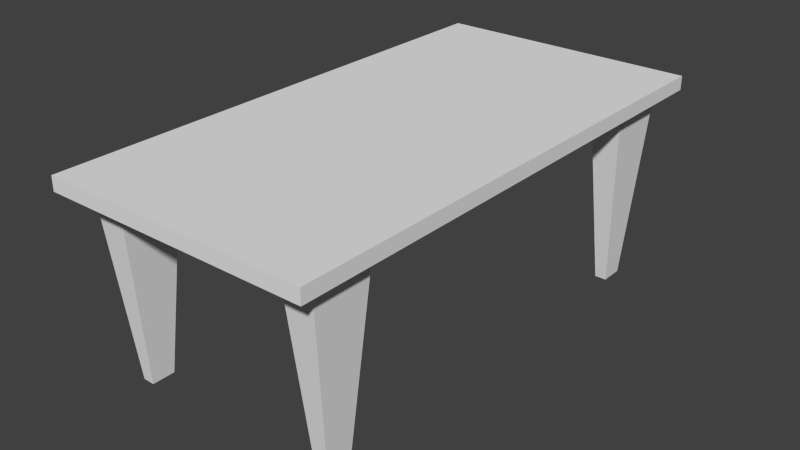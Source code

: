 # Source: Table.blend  (saved by Blender 2.76.0; exported with 4.5.12 LTS)
import bpy
from mathutils import Matrix  # noqa: F401  (used for matrix-valued properties, if any)

bpy.ops.wm.read_factory_settings(use_empty=True)
scene = bpy.context.scene
scene.name = 'Scene'

# ---- collections
col_collection_1 = bpy.data.collections.new('Collection 1'); scene.collection.children.link(col_collection_1)

# ---- world
world_world = bpy.data.worlds.new('World'); scene.world = world_world
world_world.color = (0.05088, 0.05088, 0.05088)
world_world.use_sun_shadow = False
world_world.sun_shadow_jitter_overblur = 0.0
world_world.cycles.sampling_method = 'MANUAL'
world_world.cycles.sample_map_resolution = 256

# ---- meshes
me_cube_001 = bpy.data.meshes.new('Cube.001')
me_cube_001.from_pydata([(-1.052, -1.037, -1.0), (-1.052, -1.037, 1.0), (-1.052, 1.037, -1.0), (-1.052, 1.037, 1.0), (1.052, -1.037, -1.0), (1.052, -1.037, 1.0), (1.052, 1.037, -1.0), (1.052, 1.037, 1.0), (-0.9302, -0.9302, -1.0), (-0.9302, 0.9302, -1.0), (0.9302, -0.9302, -1.0), (0.9302, 0.9302, -1.0), (-0.9302, -0.9302, -2.756), (-0.9302, 0.9302, -2.756), (0.9302, -0.9302, -2.756), (0.9302, 0.9302, -2.756), (-0.9302, 0.0, -2.756), (0.0, 0.9302, -2.756), (0.9302, 0.0, -2.756), (0.0, -0.9302, -2.756), (0.0, 0.0, -2.756), (-0.9302, -0.4651, -2.756), (-0.4651, 0.9302, -2.756), (0.9302, 0.4651, -2.756), (0.4651, -0.9302, -2.756), (-0.9302, 0.4651, -2.756), (0.4651, 0.9302, -2.756), (0.9302, -0.4651, -2.756), (-0.4651, -0.9302, -2.756), (0.4651, 0.0, -2.756), (-0.4651, 0.0, -2.756), (0.0, -0.4651, -2.756), (0.0, 0.4651, -2.756), (-0.4651, 0.4651, -2.756), (-0.4651, -0.4651, -2.756), (0.4651, -0.4651, -2.756), (0.4651, 0.4651, -2.756), (-0.9302, -0.6976, -2.756), (-0.6976, 0.9302, -2.756), (0.9302, 0.6976, -2.756), (0.6976, -0.9302, -2.756), (-0.9302, 0.2325, -2.756), (0.2325, 0.9302, -2.756), (0.9302, -0.2325, -2.756), (-0.2325, -0.9302, -2.756), (0.6976, 0.0, -2.756), (-0.2325, 0.0, -2.756), (0.0, -0.6976, -2.756), (0.0, 0.2325, -2.756), (-0.9302, -0.2325, -2.756), (-0.2325, 0.9302, -2.756), (0.9302, 0.2325, -2.756), (0.2325, -0.9302, -2.756), (-0.9302, 0.6976, -2.756), (0.6976, 0.9302, -2.756), (0.9302, -0.6976, -2.756), (-0.6976, -0.9302, -2.756), (0.2325, 0.0, -2.756), (-0.6976, 0.0, -2.756), (0.0, -0.2325, -2.756), (0.0, 0.6976, -2.756), (-0.2325, 0.4651, -2.756), (-0.6976, 0.4651, -2.756), (-0.4651, 0.2325, -2.756), (-0.4651, 0.6976, -2.756), (-0.2325, -0.4651, -2.756), (-0.6976, -0.4651, -2.756), (-0.4651, -0.6976, -2.756), (-0.4651, -0.2325, -2.756), (0.6976, -0.4651, -2.756), (0.2325, -0.4651, -2.756), (0.4651, -0.6976, -2.756), (0.4651, -0.2325, -2.756), (0.6976, 0.4651, -2.756), (0.2325, 0.4651, -2.756), (0.4651, 0.2325, -2.756), (0.4651, 0.6976, -2.756), (0.2325, 0.6976, -2.756), (0.2325, 0.2325, -2.756), (0.6976, 0.2325, -2.756), (0.2325, -0.2325, -2.756), (0.2325, -0.6976, -2.756), (0.6976, -0.6976, -2.756), (-0.6976, -0.2325, -2.756), (-0.6976, -0.6976, -2.756), (-0.2325, -0.6976, -2.756), (-0.6976, 0.6976, -2.756), (-0.6976, 0.2325, -2.756), (-0.2325, 0.2325, -2.756), (-0.2325, 0.6976, -2.756), (-0.2325, -0.2325, -2.756), (0.6976, -0.2325, -2.756), (0.6976, 0.6976, -2.756), (-0.9302, -0.6976, -3.525), (-0.9302, -0.9302, -3.525), (-0.6976, 0.9302, -3.525), (-0.9302, 0.9302, -3.525), (0.9302, 0.6976, -3.525), (0.9302, 0.9302, -3.525), (0.6976, -0.9302, -3.525), (0.9302, -0.9302, -3.525), (-0.9302, 0.6976, -3.525), (0.6976, 0.9302, -3.525), (0.9302, -0.6976, -3.525), (-0.6976, -0.9302, -3.525), (0.6976, -0.6976, -3.525), (-0.6976, -0.6976, -3.525), (-0.6976, 0.6976, -3.525), (0.6976, 0.6976, -3.525), (-0.8604, -0.7674, -27.69), (-0.8604, -0.8604, -27.69), (-0.7674, 0.8604, -27.69), (-0.8604, 0.8604, -27.69), (0.8604, 0.7674, -27.69), (0.8604, 0.8604, -27.69), (0.7674, -0.8604, -27.69), (0.8604, -0.8604, -27.69), (-0.8604, 0.7674, -27.69), (0.7674, 0.8604, -27.69), (0.8604, -0.7674, -27.69), (-0.7674, -0.8604, -27.69), (0.7674, -0.7674, -27.69), (-0.7674, -0.7674, -27.69), (-0.7674, 0.7674, -27.69), (0.7674, 0.7674, -27.69)], [], [(1, 3, 2, 0), (3, 7, 6, 2), (7, 5, 4, 6), (5, 1, 0, 4), (6, 4, 10, 11), (5, 7, 3, 1), (11, 10, 14, 55, 27, 43, 18, 51, 23, 39, 15), (0, 2, 9, 8), (2, 6, 11, 9), (4, 0, 8, 10), (13, 38, 95, 96), (8, 9, 13, 53, 25, 41, 16, 49, 21, 37, 12), (10, 8, 12, 56, 28, 44, 19, 52, 24, 40, 14), (9, 11, 15, 54, 26, 42, 17, 50, 22, 38, 13), (91, 45, 18, 43), (90, 46, 20, 59), (89, 50, 17, 60), (88, 61, 32, 48), (87, 62, 33, 63), (86, 38, 22, 64), (85, 65, 31, 47), (84, 66, 34, 67), (83, 58, 30, 68), (82, 69, 27, 55), (81, 70, 35, 71), (80, 57, 29, 72), (79, 73, 23, 51), (78, 74, 36, 75), (77, 42, 26, 76), (74, 77, 76, 36), (32, 60, 77, 74), (60, 17, 42, 77), (57, 78, 75, 29), (20, 48, 78, 57), (48, 32, 74, 78), (45, 79, 51, 18), (29, 75, 79, 45), (75, 36, 73, 79), (70, 80, 72, 35), (31, 59, 80, 70), (59, 20, 57, 80), (52, 81, 71, 24), (19, 47, 81, 52), (47, 31, 70, 81), (53, 13, 96, 101), (24, 71, 82, 40), (71, 35, 69, 82), (66, 83, 68, 34), (21, 49, 83, 66), (49, 16, 58, 83), (56, 84, 67, 28), (82, 55, 103, 105), (37, 21, 66, 84), (44, 85, 47, 19), (28, 67, 85, 44), (67, 34, 65, 85), (62, 86, 64, 33), (25, 53, 86, 62), (12, 37, 93, 94), (58, 87, 63, 30), (16, 41, 87, 58), (41, 25, 62, 87), (46, 88, 48, 20), (30, 63, 88, 46), (63, 33, 61, 88), (61, 89, 60, 32), (33, 64, 89, 61), (64, 22, 50, 89), (65, 90, 59, 31), (34, 68, 90, 65), (68, 30, 46, 90), (69, 91, 43, 27), (35, 72, 91, 69), (72, 29, 45, 91), (73, 92, 39, 23), (36, 76, 92, 73), (76, 26, 54, 92), (96, 95, 111, 112), (105, 103, 119, 121), (108, 102, 118, 124), (94, 93, 109, 110), (54, 15, 98, 102), (37, 84, 106, 93), (15, 39, 97, 98), (40, 82, 105, 99), (86, 53, 101, 107), (55, 14, 100, 103), (84, 56, 104, 106), (14, 40, 99, 100), (39, 92, 108, 97), (56, 12, 94, 104), (38, 86, 107, 95), (92, 54, 102, 108), (124, 118, 114, 113), (115, 121, 119, 116), (110, 109, 122, 120), (117, 112, 111, 123), (99, 105, 121, 115), (98, 97, 113, 114), (93, 106, 122, 109), (100, 99, 115, 116), (106, 104, 120, 122), (101, 96, 112, 117), (107, 101, 117, 123), (102, 98, 114, 118), (95, 107, 123, 111), (103, 100, 116, 119), (97, 108, 124, 113), (104, 94, 110, 120)])
_uv = me_cube_001.uv_layers.new(name='UVMap')
_uv.uv.foreach_set('vector', [0.9719, 0.2592, 0.9733, 0.4999, 0.9138, 0.4954, 0.9123, 0.2547, 0.9733, 0.4999, 0.9748, 0.7441, 0.9153, 0.7396, 0.9138, 0.4954, 0.9748, 0.7441, 0.9763, 0.9848, 0.9168, 0.9803, 0.9153, 0.7396, 0.9704, 0.01496, 0.9719, 0.2592, 0.9123, 0.2547, 0.9108, 0.01045, 0.7383, 0.5957, 0.7383, 0.9772, 0.7158, 0.9575, 0.7158, 0.6154, 0.7571, 0.571, 0.7571, 0.9936, 0.3284, 0.9936, 0.3284, 0.571, 0.7153, 0.2007, 0.7155, 0.5528, 0.6712, 0.5111, 0.67, 0.4738, 0.6693, 0.4398, 0.6687, 0.4063, 0.6683, 0.3727, 0.6682, 0.3403, 0.6685, 0.3132, 0.6698, 0.2864, 0.6739, 0.245, 0.3512, 0.9772, 0.3512, 0.5957, 0.3737, 0.6154, 0.3737, 0.9575, 0.3512, 0.5957, 0.7383, 0.5957, 0.7158, 0.6154, 0.3737, 0.6154, 0.7383, 0.9772, 0.3512, 0.9772, 0.3737, 0.9575, 0.7158, 0.9575, 0.2926, 0.9998, 0.2198, 0.9998, 0.2206, 0.9452, 0.2934, 0.9453, 0.3635, 0.5528, 0.3633, 0.2007, 0.4076, 0.2425, 0.4088, 0.2798, 0.4095, 0.3137, 0.4101, 0.3473, 0.4105, 0.3808, 0.4106, 0.4133, 0.4103, 0.4403, 0.409, 0.4671, 0.4049, 0.5086, 0.7155, 0.5528, 0.3635, 0.5528, 0.4049, 0.5086, 0.4429, 0.5073, 0.4766, 0.5066, 0.5101, 0.506, 0.5436, 0.5056, 0.5762, 0.5054, 0.6032, 0.5057, 0.6304, 0.507, 0.6712, 0.5111, 0.3633, 0.2007, 0.7153, 0.2007, 0.6739, 0.245, 0.6359, 0.2462, 0.6022, 0.2469, 0.5687, 0.2475, 0.5352, 0.248, 0.5026, 0.2481, 0.4756, 0.2478, 0.4484, 0.2465, 0.4076, 0.2425, 0.6363, 0.4071, 0.6361, 0.3743, 0.6683, 0.3727, 0.6687, 0.4063, 0.5079, 0.4095, 0.5072, 0.3775, 0.5394, 0.3768, 0.5401, 0.4089, 0.505, 0.2808, 0.5026, 0.2481, 0.5352, 0.248, 0.5368, 0.2802, 0.5066, 0.3453, 0.506, 0.313, 0.5379, 0.3125, 0.5387, 0.3446, 0.4425, 0.3464, 0.4427, 0.3132, 0.4746, 0.3132, 0.4747, 0.3458, 0.4439, 0.2798, 0.4484, 0.2465, 0.4756, 0.2478, 0.4749, 0.2806, 0.5092, 0.4736, 0.5085, 0.4415, 0.5409, 0.441, 0.542, 0.4733, 0.4429, 0.4723, 0.4433, 0.4415, 0.4759, 0.4417, 0.4762, 0.4735, 0.443, 0.4112, 0.4427, 0.3792, 0.475, 0.3782, 0.4755, 0.4102, 0.6349, 0.4738, 0.6362, 0.4403, 0.6693, 0.4398, 0.67, 0.4738, 0.5738, 0.4728, 0.5728, 0.4405, 0.6043, 0.4403, 0.6039, 0.4729, 0.5722, 0.4083, 0.5716, 0.3761, 0.6038, 0.3753, 0.6041, 0.4077, 0.6358, 0.3424, 0.6356, 0.312, 0.6685, 0.3132, 0.6682, 0.3403, 0.571, 0.344, 0.5703, 0.312, 0.6029, 0.3118, 0.6033, 0.3433, 0.5696, 0.2799, 0.5687, 0.2475, 0.6022, 0.2469, 0.6026, 0.28, 0.5703, 0.312, 0.5696, 0.2799, 0.6026, 0.28, 0.6029, 0.3118, 0.5379, 0.3125, 0.5368, 0.2802, 0.5696, 0.2799, 0.5703, 0.312, 0.5368, 0.2802, 0.5352, 0.248, 0.5687, 0.2475, 0.5696, 0.2799, 0.5716, 0.3761, 0.571, 0.344, 0.6033, 0.3433, 0.6038, 0.3753, 0.5394, 0.3768, 0.5387, 0.3446, 0.571, 0.344, 0.5716, 0.3761, 0.5387, 0.3446, 0.5379, 0.3125, 0.5703, 0.312, 0.571, 0.344, 0.6361, 0.3743, 0.6358, 0.3424, 0.6682, 0.3403, 0.6683, 0.3727, 0.6038, 0.3753, 0.6033, 0.3433, 0.6358, 0.3424, 0.6361, 0.3743, 0.6033, 0.3433, 0.6029, 0.3118, 0.6356, 0.312, 0.6358, 0.3424, 0.5728, 0.4405, 0.5722, 0.4083, 0.6041, 0.4077, 0.6043, 0.4403, 0.5409, 0.441, 0.5401, 0.4089, 0.5722, 0.4083, 0.5728, 0.4405, 0.5401, 0.4089, 0.5394, 0.3768, 0.5716, 0.3761, 0.5722, 0.4083, 0.5762, 0.5054, 0.5738, 0.4728, 0.6039, 0.4729, 0.6032, 0.5057, 0.5436, 0.5056, 0.542, 0.4733, 0.5738, 0.4728, 0.5762, 0.5054, 0.542, 0.4733, 0.5409, 0.441, 0.5728, 0.4405, 0.5738, 0.4728, 0.07444, 0.9997, 0.001752, 0.9996, 0.002372, 0.9451, 0.07513, 0.9451, 0.6032, 0.5057, 0.6039, 0.4729, 0.6349, 0.4738, 0.6304, 0.507, 0.6039, 0.4729, 0.6043, 0.4403, 0.6362, 0.4403, 0.6349, 0.4738, 0.4433, 0.4415, 0.443, 0.4112, 0.4755, 0.4102, 0.4759, 0.4417, 0.4103, 0.4403, 0.4106, 0.4133, 0.443, 0.4112, 0.4433, 0.4415, 0.4106, 0.4133, 0.4105, 0.3808, 0.4427, 0.3792, 0.443, 0.4112, 0.4429, 0.5073, 0.4429, 0.4723, 0.4762, 0.4735, 0.4766, 0.5066, 0.1515, 0.9997, 0.07879, 0.9997, 0.07948, 0.9451, 0.1522, 0.9452, 0.409, 0.4671, 0.4103, 0.4403, 0.4433, 0.4415, 0.4429, 0.4723, 0.5101, 0.506, 0.5092, 0.4736, 0.542, 0.4733, 0.5436, 0.5056, 0.4766, 0.5066, 0.4762, 0.4735, 0.5092, 0.4736, 0.5101, 0.506, 0.4762, 0.4735, 0.4759, 0.4417, 0.5085, 0.4415, 0.5092, 0.4736, 0.4427, 0.3132, 0.4439, 0.2798, 0.4749, 0.2806, 0.4746, 0.3132, 0.4095, 0.3137, 0.4088, 0.2798, 0.4439, 0.2798, 0.4427, 0.3132, 0.2966, 0.9974, 0.2238, 0.9973, 0.2246, 0.9428, 0.2974, 0.9428, 0.4427, 0.3792, 0.4425, 0.3464, 0.4747, 0.3458, 0.475, 0.3782, 0.4105, 0.3808, 0.4101, 0.3473, 0.4425, 0.3464, 0.4427, 0.3792, 0.4101, 0.3473, 0.4095, 0.3137, 0.4427, 0.3132, 0.4425, 0.3464, 0.5072, 0.3775, 0.5066, 0.3453, 0.5387, 0.3446, 0.5394, 0.3768, 0.475, 0.3782, 0.4747, 0.3458, 0.5066, 0.3453, 0.5072, 0.3775, 0.4747, 0.3458, 0.4746, 0.3132, 0.506, 0.313, 0.5066, 0.3453, 0.506, 0.313, 0.505, 0.2808, 0.5368, 0.2802, 0.5379, 0.3125, 0.4746, 0.3132, 0.4749, 0.2806, 0.505, 0.2808, 0.506, 0.313, 0.4749, 0.2806, 0.4756, 0.2478, 0.5026, 0.2481, 0.505, 0.2808, 0.5085, 0.4415, 0.5079, 0.4095, 0.5401, 0.4089, 0.5409, 0.441, 0.4759, 0.4417, 0.4755, 0.4102, 0.5079, 0.4095, 0.5085, 0.4415, 0.4755, 0.4102, 0.475, 0.3782, 0.5072, 0.3775, 0.5079, 0.4095, 0.6362, 0.4403, 0.6363, 0.4071, 0.6687, 0.4063, 0.6693, 0.4398, 0.6043, 0.4403, 0.6041, 0.4077, 0.6363, 0.4071, 0.6362, 0.4403, 0.6041, 0.4077, 0.6038, 0.3753, 0.6361, 0.3743, 0.6363, 0.4071, 0.6356, 0.312, 0.636, 0.2812, 0.6698, 0.2864, 0.6685, 0.3132, 0.6029, 0.3118, 0.6026, 0.28, 0.636, 0.2812, 0.6356, 0.312, 0.6026, 0.28, 0.6022, 0.2469, 0.6359, 0.2462, 0.636, 0.2812, 0.2934, 0.9453, 0.2206, 0.9452, 0.204, 0.0001864, 0.2767, 0.000186, 0.1522, 0.9452, 0.07948, 0.9451, 0.06302, 0.0001867, 0.1357, 0.0001868, 0.1513, 0.9427, 0.07853, 0.9427, 0.0621, -0.002274, 0.1348, -0.002274, 0.2974, 0.9428, 0.2246, 0.9428, 0.208, -0.002274, 0.2807, -0.002275, 0.07785, 0.9972, 0.005157, 0.9972, 0.005777, 0.9426, 0.07853, 0.9427, 0.2238, 0.9973, 0.1511, 0.9972, 0.1519, 0.9427, 0.2246, 0.9428, 0.296, 0.9974, 0.2232, 0.9973, 0.2241, 0.9428, 0.2968, 0.9428, 0.2242, 0.9998, 0.1515, 0.9997, 0.1522, 0.9452, 0.225, 0.9452, 0.1471, 0.9997, 0.07444, 0.9997, 0.07513, 0.9451, 0.1479, 0.9452, 0.07879, 0.9997, 0.006103, 0.9996, 0.006721, 0.9451, 0.07948, 0.9451, 0.1511, 0.9972, 0.07842, 0.9972, 0.0791, 0.9427, 0.1519, 0.9427, 0.297, 0.9998, 0.2242, 0.9998, 0.225, 0.9452, 0.2978, 0.9453, 0.2232, 0.9973, 0.1505, 0.9972, 0.1513, 0.9427, 0.2241, 0.9428, 0.07842, 0.9972, 0.005727, 0.9972, 0.006347, 0.9426, 0.0791, 0.9427, 0.2198, 0.9998, 0.1471, 0.9997, 0.1479, 0.9452, 0.2206, 0.9452, 0.1505, 0.9972, 0.07785, 0.9972, 0.07853, 0.9427, 0.1513, 0.9427, 0.3027, 0.2285, 0.3294, 0.2276, 0.3302, 0.2543, 0.3035, 0.2552, 0.3036, 0.2568, 0.3303, 0.256, 0.3311, 0.2827, 0.3044, 0.2835, 0.3044, 0.2852, 0.3311, 0.2844, 0.3319, 0.3111, 0.3052, 0.3119, 0.3053, 0.3136, 0.332, 0.3128, 0.3328, 0.3395, 0.3061, 0.3403, 0.225, 0.9452, 0.1522, 0.9452, 0.1357, 0.0001868, 0.2084, 0.0001866, 0.2968, 0.9428, 0.2241, 0.9428, 0.2074, -0.002274, 0.2801, -0.002275, 0.2246, 0.9428, 0.1519, 0.9427, 0.1353, -0.002274, 0.208, -0.002274, 0.2978, 0.9453, 0.225, 0.9452, 0.2084, 0.0001866, 0.281, 0.000186, 0.1519, 0.9427, 0.0791, 0.9427, 0.06268, -0.002274, 0.1353, -0.002274, 0.07513, 0.9451, 0.002372, 0.9451, -0.01405, 0.000186, 0.0587, 0.0001864, 0.1479, 0.9452, 0.07513, 0.9451, 0.0587, 0.0001864, 0.1314, 0.0001866, 0.07853, 0.9427, 0.005777, 0.9426, -0.01065, -0.002275, 0.0621, -0.002274, 0.2206, 0.9452, 0.1479, 0.9452, 0.1314, 0.0001866, 0.204, 0.0001864, 0.07948, 0.9451, 0.006721, 0.9451, -0.009733, 0.0001865, 0.06302, 0.0001867, 0.2241, 0.9428, 0.1513, 0.9427, 0.1348, -0.002274, 0.2074, -0.002274, 0.0791, 0.9427, 0.006347, 0.9426, -0.01008, -0.002275, 0.06268, -0.002274])
_uv.active_render = True
_uv = me_cube_001.uv_layers.new(name='UVMap.001')
_uv.uv.foreach_set('vector', [0.9719, 0.2592, 0.9733, 0.4999, 0.9138, 0.4954, 0.9123, 0.2547, 0.9733, 0.4999, 0.9748, 0.7441, 0.9153, 0.7396, 0.9138, 0.4954, 0.9748, 0.7441, 0.9763, 0.9848, 0.9168, 0.9803, 0.9153, 0.7396, 0.9704, 0.01496, 0.9719, 0.2592, 0.9123, 0.2547, 0.9108, 0.01045, 0.7383, 0.5957, 0.7383, 0.9772, 0.7158, 0.9575, 0.7158, 0.6154, 0.7571, 0.571, 0.7571, 0.9936, 0.3284, 0.9936, 0.3284, 0.571, 0.7153, 0.2007, 0.7155, 0.5528, 0.6712, 0.5111, 0.67, 0.4738, 0.6693, 0.4398, 0.6687, 0.4063, 0.6683, 0.3727, 0.6682, 0.3403, 0.6685, 0.3132, 0.6698, 0.2864, 0.6739, 0.245, 0.3512, 0.9772, 0.3512, 0.5957, 0.3737, 0.6154, 0.3737, 0.9575, 0.3512, 0.5957, 0.7383, 0.5957, 0.7158, 0.6154, 0.3737, 0.6154, 0.7383, 0.9772, 0.3512, 0.9772, 0.3737, 0.9575, 0.7158, 0.9575, 0.2926, 0.9998, 0.2198, 0.9998, 0.2206, 0.9452, 0.2934, 0.9453, 0.3635, 0.5528, 0.3633, 0.2007, 0.4076, 0.2425, 0.4088, 0.2798, 0.4095, 0.3137, 0.4101, 0.3473, 0.4105, 0.3808, 0.4106, 0.4133, 0.4103, 0.4403, 0.409, 0.4671, 0.4049, 0.5086, 0.7155, 0.5528, 0.3635, 0.5528, 0.4049, 0.5086, 0.4429, 0.5073, 0.4766, 0.5066, 0.5101, 0.506, 0.5436, 0.5056, 0.5762, 0.5054, 0.6032, 0.5057, 0.6304, 0.507, 0.6712, 0.5111, 0.3633, 0.2007, 0.7153, 0.2007, 0.6739, 0.245, 0.6359, 0.2462, 0.6022, 0.2469, 0.5687, 0.2475, 0.5352, 0.248, 0.5026, 0.2481, 0.4756, 0.2478, 0.4484, 0.2465, 0.4076, 0.2425, 0.6363, 0.4071, 0.6361, 0.3743, 0.6683, 0.3727, 0.6687, 0.4063, 0.5079, 0.4095, 0.5072, 0.3775, 0.5394, 0.3768, 0.5401, 0.4089, 0.505, 0.2808, 0.5026, 0.2481, 0.5352, 0.248, 0.5368, 0.2802, 0.5066, 0.3453, 0.506, 0.313, 0.5379, 0.3125, 0.5387, 0.3446, 0.4425, 0.3464, 0.4427, 0.3132, 0.4746, 0.3132, 0.4747, 0.3458, 0.4439, 0.2798, 0.4484, 0.2465, 0.4756, 0.2478, 0.4749, 0.2806, 0.5092, 0.4736, 0.5085, 0.4415, 0.5409, 0.441, 0.542, 0.4733, 0.4429, 0.4723, 0.4433, 0.4415, 0.4759, 0.4417, 0.4762, 0.4735, 0.443, 0.4112, 0.4427, 0.3792, 0.475, 0.3782, 0.4755, 0.4102, 0.6349, 0.4738, 0.6362, 0.4403, 0.6693, 0.4398, 0.67, 0.4738, 0.5738, 0.4728, 0.5728, 0.4405, 0.6043, 0.4403, 0.6039, 0.4729, 0.5722, 0.4083, 0.5716, 0.3761, 0.6038, 0.3753, 0.6041, 0.4077, 0.6358, 0.3424, 0.6356, 0.312, 0.6685, 0.3132, 0.6682, 0.3403, 0.571, 0.344, 0.5703, 0.312, 0.6029, 0.3118, 0.6033, 0.3433, 0.5696, 0.2799, 0.5687, 0.2475, 0.6022, 0.2469, 0.6026, 0.28, 0.5703, 0.312, 0.5696, 0.2799, 0.6026, 0.28, 0.6029, 0.3118, 0.5379, 0.3125, 0.5368, 0.2802, 0.5696, 0.2799, 0.5703, 0.312, 0.5368, 0.2802, 0.5352, 0.248, 0.5687, 0.2475, 0.5696, 0.2799, 0.5716, 0.3761, 0.571, 0.344, 0.6033, 0.3433, 0.6038, 0.3753, 0.5394, 0.3768, 0.5387, 0.3446, 0.571, 0.344, 0.5716, 0.3761, 0.5387, 0.3446, 0.5379, 0.3125, 0.5703, 0.312, 0.571, 0.344, 0.6361, 0.3743, 0.6358, 0.3424, 0.6682, 0.3403, 0.6683, 0.3727, 0.6038, 0.3753, 0.6033, 0.3433, 0.6358, 0.3424, 0.6361, 0.3743, 0.6033, 0.3433, 0.6029, 0.3118, 0.6356, 0.312, 0.6358, 0.3424, 0.5728, 0.4405, 0.5722, 0.4083, 0.6041, 0.4077, 0.6043, 0.4403, 0.5409, 0.441, 0.5401, 0.4089, 0.5722, 0.4083, 0.5728, 0.4405, 0.5401, 0.4089, 0.5394, 0.3768, 0.5716, 0.3761, 0.5722, 0.4083, 0.5762, 0.5054, 0.5738, 0.4728, 0.6039, 0.4729, 0.6032, 0.5057, 0.5436, 0.5056, 0.542, 0.4733, 0.5738, 0.4728, 0.5762, 0.5054, 0.542, 0.4733, 0.5409, 0.441, 0.5728, 0.4405, 0.5738, 0.4728, 0.07444, 0.9997, 0.001752, 0.9996, 0.002372, 0.9451, 0.07513, 0.9451, 0.6032, 0.5057, 0.6039, 0.4729, 0.6349, 0.4738, 0.6304, 0.507, 0.6039, 0.4729, 0.6043, 0.4403, 0.6362, 0.4403, 0.6349, 0.4738, 0.4433, 0.4415, 0.443, 0.4112, 0.4755, 0.4102, 0.4759, 0.4417, 0.4103, 0.4403, 0.4106, 0.4133, 0.443, 0.4112, 0.4433, 0.4415, 0.4106, 0.4133, 0.4105, 0.3808, 0.4427, 0.3792, 0.443, 0.4112, 0.4429, 0.5073, 0.4429, 0.4723, 0.4762, 0.4735, 0.4766, 0.5066, 0.1515, 0.9997, 0.07879, 0.9997, 0.07948, 0.9451, 0.1522, 0.9452, 0.409, 0.4671, 0.4103, 0.4403, 0.4433, 0.4415, 0.4429, 0.4723, 0.5101, 0.506, 0.5092, 0.4736, 0.542, 0.4733, 0.5436, 0.5056, 0.4766, 0.5066, 0.4762, 0.4735, 0.5092, 0.4736, 0.5101, 0.506, 0.4762, 0.4735, 0.4759, 0.4417, 0.5085, 0.4415, 0.5092, 0.4736, 0.4427, 0.3132, 0.4439, 0.2798, 0.4749, 0.2806, 0.4746, 0.3132, 0.4095, 0.3137, 0.4088, 0.2798, 0.4439, 0.2798, 0.4427, 0.3132, 0.2966, 0.9974, 0.2238, 0.9973, 0.2246, 0.9428, 0.2974, 0.9428, 0.4427, 0.3792, 0.4425, 0.3464, 0.4747, 0.3458, 0.475, 0.3782, 0.4105, 0.3808, 0.4101, 0.3473, 0.4425, 0.3464, 0.4427, 0.3792, 0.4101, 0.3473, 0.4095, 0.3137, 0.4427, 0.3132, 0.4425, 0.3464, 0.5072, 0.3775, 0.5066, 0.3453, 0.5387, 0.3446, 0.5394, 0.3768, 0.475, 0.3782, 0.4747, 0.3458, 0.5066, 0.3453, 0.5072, 0.3775, 0.4747, 0.3458, 0.4746, 0.3132, 0.506, 0.313, 0.5066, 0.3453, 0.506, 0.313, 0.505, 0.2808, 0.5368, 0.2802, 0.5379, 0.3125, 0.4746, 0.3132, 0.4749, 0.2806, 0.505, 0.2808, 0.506, 0.313, 0.4749, 0.2806, 0.4756, 0.2478, 0.5026, 0.2481, 0.505, 0.2808, 0.5085, 0.4415, 0.5079, 0.4095, 0.5401, 0.4089, 0.5409, 0.441, 0.4759, 0.4417, 0.4755, 0.4102, 0.5079, 0.4095, 0.5085, 0.4415, 0.4755, 0.4102, 0.475, 0.3782, 0.5072, 0.3775, 0.5079, 0.4095, 0.6362, 0.4403, 0.6363, 0.4071, 0.6687, 0.4063, 0.6693, 0.4398, 0.6043, 0.4403, 0.6041, 0.4077, 0.6363, 0.4071, 0.6362, 0.4403, 0.6041, 0.4077, 0.6038, 0.3753, 0.6361, 0.3743, 0.6363, 0.4071, 0.6356, 0.312, 0.636, 0.2812, 0.6698, 0.2864, 0.6685, 0.3132, 0.6029, 0.3118, 0.6026, 0.28, 0.636, 0.2812, 0.6356, 0.312, 0.6026, 0.28, 0.6022, 0.2469, 0.6359, 0.2462, 0.636, 0.2812, 0.2934, 0.9453, 0.2206, 0.9452, 0.204, 0.0001864, 0.2767, 0.000186, 0.1522, 0.9452, 0.07948, 0.9451, 0.06302, 0.0001867, 0.1357, 0.0001868, 0.1513, 0.9427, 0.07853, 0.9427, 0.0621, -0.002274, 0.1348, -0.002274, 0.2974, 0.9428, 0.2246, 0.9428, 0.208, -0.002274, 0.2807, -0.002275, 0.07785, 0.9972, 0.005157, 0.9972, 0.005777, 0.9426, 0.07853, 0.9427, 0.2238, 0.9973, 0.1511, 0.9972, 0.1519, 0.9427, 0.2246, 0.9428, 0.296, 0.9974, 0.2232, 0.9973, 0.2241, 0.9428, 0.2968, 0.9428, 0.2242, 0.9998, 0.1515, 0.9997, 0.1522, 0.9452, 0.225, 0.9452, 0.1471, 0.9997, 0.07444, 0.9997, 0.07513, 0.9451, 0.1479, 0.9452, 0.07879, 0.9997, 0.006103, 0.9996, 0.006721, 0.9451, 0.07948, 0.9451, 0.1511, 0.9972, 0.07842, 0.9972, 0.0791, 0.9427, 0.1519, 0.9427, 0.297, 0.9998, 0.2242, 0.9998, 0.225, 0.9452, 0.2978, 0.9453, 0.2232, 0.9973, 0.1505, 0.9972, 0.1513, 0.9427, 0.2241, 0.9428, 0.07842, 0.9972, 0.005727, 0.9972, 0.006347, 0.9426, 0.0791, 0.9427, 0.2198, 0.9998, 0.1471, 0.9997, 0.1479, 0.9452, 0.2206, 0.9452, 0.1505, 0.9972, 0.07785, 0.9972, 0.07853, 0.9427, 0.1513, 0.9427, 0.3027, 0.2285, 0.3294, 0.2276, 0.3302, 0.2543, 0.3035, 0.2552, 0.3036, 0.2568, 0.3303, 0.256, 0.3311, 0.2827, 0.3044, 0.2835, 0.3044, 0.2852, 0.3311, 0.2844, 0.3319, 0.3111, 0.3052, 0.3119, 0.3053, 0.3136, 0.332, 0.3128, 0.3328, 0.3395, 0.3061, 0.3403, 0.225, 0.9452, 0.1522, 0.9452, 0.1357, 0.0001868, 0.2084, 0.0001866, 0.2968, 0.9428, 0.2241, 0.9428, 0.2074, -0.002274, 0.2801, -0.002275, 0.2246, 0.9428, 0.1519, 0.9427, 0.1353, -0.002274, 0.208, -0.002274, 0.2978, 0.9453, 0.225, 0.9452, 0.2084, 0.0001866, 0.281, 0.000186, 0.1519, 0.9427, 0.0791, 0.9427, 0.06268, -0.002274, 0.1353, -0.002274, 0.07513, 0.9451, 0.002372, 0.9451, -0.01405, 0.000186, 0.0587, 0.0001864, 0.1479, 0.9452, 0.07513, 0.9451, 0.0587, 0.0001864, 0.1314, 0.0001866, 0.07853, 0.9427, 0.005777, 0.9426, -0.01065, -0.002275, 0.0621, -0.002274, 0.2206, 0.9452, 0.1479, 0.9452, 0.1314, 0.0001866, 0.204, 0.0001864, 0.07948, 0.9451, 0.006721, 0.9451, -0.009733, 0.0001865, 0.06302, 0.0001867, 0.2241, 0.9428, 0.1513, 0.9427, 0.1348, -0.002274, 0.2074, -0.002274, 0.0791, 0.9427, 0.006347, 0.9426, -0.01008, -0.002275, 0.06268, -0.002274])
me_cube_001.use_remesh_preserve_volume = False
me_cube_001.use_remesh_preserve_attributes = False
me_cube_001.use_mirror_vertex_groups = False
me_cube_001.update()

# ---- objects
ob_cube = bpy.data.objects.new('Cube', me_cube_001)

# ---- transforms, parenting, visibility, modifiers, constraints
ob_cube.location = (0.0, 0.0, 3.771)
ob_cube.scale = (2.488, 4.897, 0.1384)
ob_cube.lineart.crease_threshold = 0.0

# ---- collection membership
col_collection_1.objects.link(ob_cube)

# ---- scene / render settings (as saved in the file)
scene.frame_start = 1; scene.frame_end = 250; scene.frame_set(0)
scene.render.engine = 'BLENDER_EEVEE_NEXT'
scene.render.resolution_percentage = 50
scene.render.dither_intensity = 0.0
scene.cycles.use_denoising = False
scene.cycles.samples = 10
scene.cycles.sampling_pattern = 'TABULATED_SOBOL'
scene.cycles.light_sampling_threshold = 0.0
scene.cycles.use_adaptive_sampling = False
scene.cycles.use_light_tree = False
scene.cycles.blur_glossy = 0.0
scene.cycles.pixel_filter_type = 'GAUSSIAN'
scene.cycles.sample_clamp_indirect = 0.0
scene.view_settings.view_transform = 'Standard'
bpy.context.view_layer.update()

# ---- added for rendering (the .blend has no active camera and no usable light): camera, sun
cam_auto = bpy.data.cameras.new('AutoCamera')
cam_auto.lens = 50.0
cam_auto.sensor_width = 36.0
cam_auto.clip_end = 1000.0
ob_auto_camera = bpy.data.objects.new('AutoCamera', cam_auto)
scene.collection.objects.link(ob_auto_camera)
ob_auto_camera.location = (11.1958, -13.4349, 10.8814)
ob_auto_camera.rotation_euler = (1.09748, -7.21219e-08, 0.694738)
scene.camera = ob_auto_camera
light_auto_sun = bpy.data.lights.new('AutoSun', 'SUN')
light_auto_sun.energy = 3.0
light_auto_sun.angle = 0.0523599
ob_auto_sun = bpy.data.objects.new('AutoSun', light_auto_sun)
scene.collection.objects.link(ob_auto_sun)
ob_auto_sun.rotation_euler = (0.872665, 0.174533, 0.523599)
bpy.context.view_layer.update()
